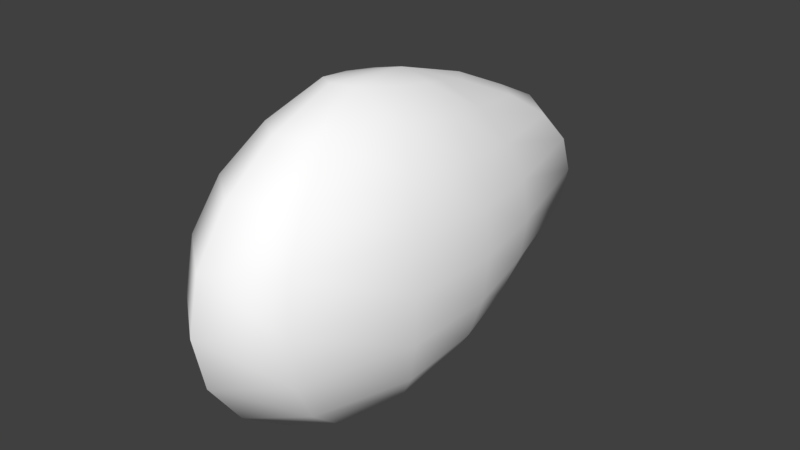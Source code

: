 # Source: Stone.blend  (saved by Blender 2.79.0; exported with 4.5.12 LTS)
import bpy
from mathutils import Matrix  # noqa: F401  (used for matrix-valued properties, if any)

bpy.ops.wm.read_factory_settings(use_empty=True)
scene = bpy.context.scene
scene.name = 'Scene'

# ---- collections
col_collection_1 = bpy.data.collections.new('Collection 1'); scene.collection.children.link(col_collection_1)

# ---- materials (node trees are filled in below, after node groups)
mat_woodaxe = bpy.data.materials.new('WoodAxe')
mat_woodaxe.alpha_threshold = 0.0
mat_woodaxe.use_transparent_shadow = False
mat_woodaxe.diffuse_color = (1.0, 1.0, 1.0, 1.0)
mat_woodaxe.specular_color = (0.0, 0.0, 0.0)
mat_woodaxe.roughness = 0.5

# ---- material node trees

# ---- world
world_world = bpy.data.worlds.new('World'); scene.world = world_world
world_world.color = (0.05088, 0.05088, 0.05088)
world_world.use_sun_shadow = False
world_world.sun_shadow_jitter_overblur = 0.0
world_world.cycles.sampling_method = 'MANUAL'

# ---- meshes
me_stone = bpy.data.meshes.new('Stone')
me_stone.from_pydata([(0.0, 0.0006316, 0.0514), (0.0, -0.02971, 0.05467), (0.006063, -0.02597, 0.0541), (0.00981, -0.01227, 0.0513), (0.008746, 0.009274, 0.04674), (0.005406, 0.02326, 0.04239), (0.0, 0.0286, 0.04239), (-0.005406, 0.02326, 0.04239), (-0.008746, 0.009274, 0.04674), (-0.00981, -0.01227, 0.0513), (-0.006063, -0.02597, 0.0541), (0.0, -0.05188, 0.04651), (0.01153, -0.04337, 0.04514), (0.01866, -0.0207, 0.04359), (0.01664, 0.01707, 0.03791), (0.01028, 0.04316, 0.0328), (0.0, 0.05204, 0.03168), (-0.01028, 0.04316, 0.0328), (-0.01664, 0.01707, 0.03791), (-0.01866, -0.0207, 0.04359), (-0.01153, -0.04337, 0.04514), (0.0, -0.06946, 0.03379), (0.01587, -0.05718, 0.03279), (0.02568, -0.02597, 0.03279), (0.0229, 0.02326, 0.0262), (0.01415, 0.05732, 0.02301), (0.0, 0.06954, 0.02301), (-0.01415, 0.05732, 0.02301), (-0.0229, 0.02326, 0.0262), (-0.02568, -0.02597, 0.03279), (-0.01587, -0.05718, 0.03279), (0.0, -0.08076, 0.01776), (0.01866, -0.06605, 0.01724), (0.03019, -0.02936, 0.01724), (0.02692, 0.02723, 0.01377), (0.01664, 0.06641, 0.0121), (0.0, 0.08077, 0.0121), (-0.01664, 0.06641, 0.0121), (-0.02692, 0.02723, 0.01377), (-0.03019, -0.02936, 0.01724), (-0.01866, -0.06605, 0.01724), (0.0, -0.08465, 2.546e-08), (0.01962, -0.0691, 2.429e-08), (0.03174, -0.03052, 2.138e-08), (0.0283, 0.0286, 1.691e-08), (0.01749, 0.06954, 1.382e-08), (0.0, 0.08465, 1.268e-08), (-0.01749, 0.06954, 1.382e-08), (-0.0283, 0.0286, 1.691e-08), (-0.03174, -0.03052, 2.138e-08), (-0.01962, -0.0691, 2.429e-08), (0.0, -0.08076, -0.01776), (0.01866, -0.06605, -0.01724), (0.03019, -0.02936, -0.01724), (0.02692, 0.02723, -0.01377), (0.01664, 0.06641, -0.0121), (0.0, 0.08077, -0.0121), (-0.01664, 0.06641, -0.0121), (-0.02692, 0.02723, -0.01377), (-0.03019, -0.02936, -0.01724), (-0.01866, -0.06605, -0.01724), (0.0, -0.06946, -0.03379), (0.01587, -0.05718, -0.03279), (0.02568, -0.02597, -0.03279), (0.0229, 0.02326, -0.0262), (0.01415, 0.05732, -0.02301), (0.0, 0.06954, -0.02301), (-0.01415, 0.05732, -0.02301), (-0.0229, 0.02326, -0.0262), (-0.02568, -0.02597, -0.03279), (-0.01587, -0.05718, -0.03279), (0.0, -0.05188, -0.04651), (0.01153, -0.04337, -0.04514), (0.01866, -0.0207, -0.04359), (0.01664, 0.01707, -0.03791), (0.01028, 0.04316, -0.0328), (0.0, 0.05204, -0.03168), (-0.01028, 0.04316, -0.0328), (-0.01664, 0.01707, -0.03791), (-0.01866, -0.0207, -0.04359), (-0.01153, -0.04337, -0.04514), (0.0, -0.02971, -0.05467), (0.006063, -0.02597, -0.05375), (0.00981, -0.01405, -0.05124), (0.008746, 0.009274, -0.04663), (0.005406, 0.02326, -0.04443), (0.0, 0.0286, -0.04239), (-0.005406, 0.02326, -0.04443), (-0.008746, 0.009274, -0.04786), (-0.00981, -0.01405, -0.05124), (-0.006063, -0.02597, -0.05375), (0.0, 0.0006316, -0.05218), (0.01036, 0.0006316, 0.0488), (0.01971, 0.0006316, 0.04046), (0.02713, 0.0006316, 0.0294), (0.03189, 0.0006316, 0.01546), (0.03353, 0.0006316, 9.88e-06), (0.03189, 0.0006316, -0.01544), (0.02713, 0.0006316, -0.02938), (0.01971, 0.0006316, -0.04044), (0.01036, 0.0006316, -0.04879), (-0.01036, 0.0006316, 0.0488), (-0.01971, 0.0006316, 0.04046), (-0.02713, 0.0006316, 0.0294), (-0.03189, 0.0006316, 0.01546), (-0.03353, 0.0006316, 9.88e-06), (-0.03189, 0.0006316, -0.01544), (-0.02713, 0.0006316, -0.02938), (-0.01971, 0.0006316, -0.04044), (-0.01036, 0.0006316, -0.04754)], [], [(0, 1, 2), (0, 2, 3), (0, 4, 5), (0, 5, 6), (0, 6, 7), (0, 7, 8), (0, 9, 10), (0, 10, 1), (1, 11, 12, 2), (2, 12, 13, 3), (4, 14, 15, 5), (5, 15, 16, 6), (6, 16, 17, 7), (7, 17, 18, 8), (9, 19, 20, 10), (10, 20, 11, 1), (11, 21, 22, 12), (12, 22, 23, 13), (14, 24, 25, 15), (15, 25, 26, 16), (16, 26, 27, 17), (17, 27, 28, 18), (19, 29, 30, 20), (20, 30, 21, 11), (21, 31, 32, 22), (22, 32, 33, 23), (24, 34, 35, 25), (25, 35, 36, 26), (26, 36, 37, 27), (27, 37, 38, 28), (29, 39, 40, 30), (30, 40, 31, 21), (31, 41, 42, 32), (32, 42, 43, 33), (34, 44, 45, 35), (35, 45, 46, 36), (36, 46, 47, 37), (37, 47, 48, 38), (39, 49, 50, 40), (40, 50, 41, 31), (41, 51, 52, 42), (42, 52, 53, 43), (44, 54, 55, 45), (45, 55, 56, 46), (46, 56, 57, 47), (47, 57, 58, 48), (49, 59, 60, 50), (50, 60, 51, 41), (51, 61, 62, 52), (52, 62, 63, 53), (54, 64, 65, 55), (55, 65, 66, 56), (56, 66, 67, 57), (57, 67, 68, 58), (59, 69, 70, 60), (60, 70, 61, 51), (61, 71, 72, 62), (62, 72, 73, 63), (64, 74, 75, 65), (65, 75, 76, 66), (66, 76, 77, 67), (67, 77, 78, 68), (69, 79, 80, 70), (70, 80, 71, 61), (71, 81, 82, 72), (72, 82, 83, 73), (74, 84, 85, 75), (75, 85, 86, 76), (76, 86, 87, 77), (77, 87, 88, 78), (79, 89, 90, 80), (80, 90, 81, 71), (81, 91, 82), (82, 91, 83), (84, 91, 85), (85, 91, 86), (86, 91, 87), (87, 91, 88), (89, 91, 90), (90, 91, 81), (3, 13, 93, 92), (92, 93, 14, 4), (4, 0, 92), (92, 0, 3), (13, 23, 94, 93), (93, 94, 24, 14), (23, 33, 95, 94), (94, 95, 34, 24), (33, 43, 96, 95), (95, 96, 44, 34), (43, 53, 97, 96), (96, 97, 54, 44), (53, 63, 98, 97), (97, 98, 64, 54), (63, 73, 99, 98), (98, 99, 74, 64), (73, 83, 100, 99), (99, 100, 84, 74), (83, 91, 100), (100, 91, 84), (8, 18, 102, 101), (101, 102, 19, 9), (9, 0, 101), (101, 0, 8), (18, 28, 103, 102), (102, 103, 29, 19), (28, 38, 104, 103), (103, 104, 39, 29), (38, 48, 105, 104), (104, 105, 49, 39), (48, 58, 106, 105), (105, 106, 59, 49), (58, 68, 107, 106), (106, 107, 69, 59), (68, 78, 108, 107), (107, 108, 79, 69), (78, 88, 109, 108), (108, 109, 89, 79), (88, 91, 109), (109, 91, 89)])
me_stone.polygons.foreach_set('use_smooth', [True] * 120)
_uv = me_stone.uv_layers.new(name='UVMap')
_uv.uv.foreach_set('vector', [0.2434, 0.3666, 0.1613, 0.3657, 0.177, 0.3506, 0.2434, 0.3666, 0.177, 0.3506, 0.2062, 0.3426, 0.2434, 0.3666, 0.2714, 0.3382, 0.3087, 0.343, 0.2434, 0.3666, 0.3087, 0.343, 0.3249, 0.3631, 0.2434, 0.3666, 0.3249, 0.3631, 0.3076, 0.3852, 0.2434, 0.3666, 0.3076, 0.3852, 0.2767, 0.3931, 0.2434, 0.3666, 0.2143, 0.3941, 0.1787, 0.386, 0.2434, 0.3666, 0.1787, 0.386, 0.1613, 0.3657, 0.1613, 0.3657, 0.09803, 0.3654, 0.1158, 0.3336, 0.177, 0.3506, 0.177, 0.3506, 0.1158, 0.3336, 0.1877, 0.3186, 0.2062, 0.3426, 0.2714, 0.3382, 0.2909, 0.3129, 0.363, 0.306, 0.3087, 0.343, 0.3087, 0.343, 0.363, 0.306, 0.3916, 0.3575, 0.3249, 0.3631, 0.3249, 0.3631, 0.3916, 0.3575, 0.3736, 0.4012, 0.3076, 0.3852, 0.3076, 0.3852, 0.3736, 0.4012, 0.2947, 0.4153, 0.2767, 0.3931, 0.2143, 0.3941, 0.1802, 0.4123, 0.1073, 0.3991, 0.1787, 0.386, 0.1787, 0.386, 0.1073, 0.3991, 0.09803, 0.3654, 0.1613, 0.3657, 0.09803, 0.3654, 0.04635, 0.3722, 0.07348, 0.3059, 0.1158, 0.3336, 0.1158, 0.3336, 0.07348, 0.3059, 0.1715, 0.2819, 0.1877, 0.3186, 0.2909, 0.3129, 0.316, 0.2717, 0.3996, 0.2835, 0.363, 0.306, 0.363, 0.306, 0.3996, 0.2835, 0.4423, 0.3096, 0.3916, 0.3575, 0.3916, 0.3575, 0.4457, 0.3794, 0.403, 0.4168, 0.3736, 0.4012, 0.3736, 0.4012, 0.403, 0.4168, 0.3157, 0.4423, 0.2947, 0.4153, 0.1802, 0.4123, 0.1676, 0.4509, 0.07509, 0.4258, 0.1073, 0.3991, 0.1073, 0.3991, 0.07509, 0.4258, 0.04635, 0.3722, 0.09803, 0.3654, 0.04635, 0.3722, 0.01827, 0.2898, 0.05843, 0.2639, 0.07348, 0.3059, 0.07348, 0.3059, 0.05843, 0.2639, 0.1613, 0.2428, 0.1715, 0.2819, 0.316, 0.2717, 0.3285, 0.238, 0.4164, 0.2495, 0.3996, 0.2835, 0.3996, 0.2835, 0.4164, 0.2495, 0.4767, 0.2629, 0.4423, 0.3096, 0.4457, 0.3794, 0.4749, 0.4401, 0.4185, 0.4758, 0.403, 0.4168, 0.403, 0.4168, 0.4185, 0.4758, 0.3282, 0.4887, 0.3157, 0.4423, 0.1676, 0.4509, 0.162, 0.4887, 0.05173, 0.4599, 0.07509, 0.4258, 0.07509, 0.4258, 0.05173, 0.4599, 0.01432, 0.4349, 0.04635, 0.3722, 0.01827, 0.2898, 0.004901, 0.2034, 0.05559, 0.2044, 0.05843, 0.2639, 0.05843, 0.2639, 0.05559, 0.2044, 0.1609, 0.2044, 0.1613, 0.2428, 0.3285, 0.238, 0.3315, 0.2044, 0.4222, 0.2044, 0.4164, 0.2495, 0.4164, 0.2495, 0.4222, 0.2044, 0.4882, 0.2072, 0.4767, 0.2629, 0.4749, 0.4401, 0.4862, 0.5175, 0.4218, 0.5304, 0.4185, 0.4758, 0.4185, 0.4758, 0.4218, 0.5304, 0.326, 0.5335, 0.3282, 0.4887, 0.162, 0.4887, 0.1587, 0.5319, 0.05064, 0.5175, 0.05173, 0.4599, 0.05173, 0.4599, 0.05064, 0.5175, 0.00362, 0.5022, 0.01432, 0.4349, 0.004901, 0.2034, 0.01461, 0.1467, 0.06393, 0.1621, 0.05559, 0.2044, 0.05559, 0.2044, 0.06393, 0.1621, 0.1641, 0.1678, 0.1609, 0.2044, 0.3315, 0.2044, 0.3277, 0.1659, 0.4146, 0.1678, 0.4222, 0.2044, 0.4222, 0.2044, 0.4146, 0.1678, 0.4858, 0.1428, 0.4882, 0.2072, 0.4862, 0.5175, 0.4755, 0.5787, 0.4156, 0.5818, 0.4218, 0.5304, 0.4218, 0.5304, 0.4156, 0.5818, 0.3251, 0.5772, 0.326, 0.5335, 0.1587, 0.5319, 0.1618, 0.5756, 0.06165, 0.5756, 0.05064, 0.5175, 0.05064, 0.5175, 0.06165, 0.5756, 0.01142, 0.5756, 0.00362, 0.5022, 0.01461, 0.1467, 0.03628, 0.1095, 0.08996, 0.1316, 0.06393, 0.1621, 0.06393, 0.1621, 0.08996, 0.1316, 0.1706, 0.1364, 0.1641, 0.1678, 0.3277, 0.1659, 0.3178, 0.1393, 0.4097, 0.1238, 0.4146, 0.1678, 0.4146, 0.1678, 0.4097, 0.1238, 0.466, 0.1145, 0.4858, 0.1428, 0.4755, 0.5787, 0.4538, 0.6201, 0.404, 0.6217, 0.4156, 0.5818, 0.4156, 0.5818, 0.404, 0.6217, 0.3234, 0.6155, 0.3251, 0.5772, 0.1618, 0.5756, 0.171, 0.6201, 0.08579, 0.6201, 0.06165, 0.5756, 0.06165, 0.5756, 0.08579, 0.6201, 0.03302, 0.6201, 0.01142, 0.5756, 0.03628, 0.1095, 0.06964, 0.07109, 0.1258, 0.09222, 0.08996, 0.1316, 0.08996, 0.1316, 0.1258, 0.09222, 0.1841, 0.09895, 0.1706, 0.1364, 0.3178, 0.1393, 0.3, 0.0951, 0.3851, 0.07815, 0.4097, 0.1238, 0.4097, 0.1238, 0.3851, 0.07815, 0.4165, 0.06244, 0.466, 0.1145, 0.4538, 0.6201, 0.4287, 0.6582, 0.3787, 0.6501, 0.404, 0.6217, 0.404, 0.6217, 0.3787, 0.6501, 0.3041, 0.6486, 0.3234, 0.6155, 0.171, 0.6201, 0.1854, 0.6514, 0.1234, 0.6514, 0.08579, 0.6201, 0.08579, 0.6201, 0.1234, 0.6514, 0.06816, 0.6562, 0.03302, 0.6201, 0.06964, 0.07109, 0.1347, 0.04968, 0.177, 0.06409, 0.1258, 0.09222, 0.1258, 0.09222, 0.177, 0.06409, 0.2059, 0.06985, 0.1841, 0.09895, 0.3, 0.0951, 0.2899, 0.06288, 0.3362, 0.05062, 0.3851, 0.07815, 0.3851, 0.07815, 0.3362, 0.05062, 0.3617, 0.03585, 0.4165, 0.06244, 0.4287, 0.6582, 0.3565, 0.6839, 0.3259, 0.6778, 0.3787, 0.6501, 0.3787, 0.6501, 0.3259, 0.6778, 0.289, 0.6722, 0.3041, 0.6486, 0.1854, 0.6514, 0.1961, 0.6714, 0.1636, 0.6862, 0.1234, 0.6514, 0.1234, 0.6514, 0.1636, 0.6862, 0.1451, 0.6994, 0.06816, 0.6562, 0.1347, 0.04968, 0.2434, 0.03089, 0.177, 0.06409, 0.177, 0.06409, 0.2434, 0.03089, 0.2059, 0.06985, 0.2899, 0.06288, 0.2434, 0.03089, 0.3362, 0.05062, 0.3673, 0.7022, 0.2434, 0.712, 0.3565, 0.6839, 0.3617, 0.03585, 0.2434, 0.03089, 0.3264, 0.01515, 0.3259, 0.6778, 0.2434, 0.712, 0.289, 0.6722, 0.1961, 0.6714, 0.2434, 0.712, 0.1636, 0.6862, 0.1636, 0.6862, 0.2434, 0.712, 0.1451, 0.6994, 0.2062, 0.3426, 0.1877, 0.3186, 0.2434, 0.3139, 0.2434, 0.3393, 0.2434, 0.3393, 0.2434, 0.3139, 0.2909, 0.3129, 0.2714, 0.3382, 0.2714, 0.3382, 0.2434, 0.3666, 0.2434, 0.3393, 0.2434, 0.3393, 0.2434, 0.3666, 0.2062, 0.3426, 0.1877, 0.3186, 0.1715, 0.2819, 0.2434, 0.2703, 0.2434, 0.3139, 0.2434, 0.3139, 0.2434, 0.2703, 0.316, 0.2717, 0.2909, 0.3129, 0.1715, 0.2819, 0.1613, 0.2428, 0.2434, 0.2351, 0.2434, 0.2703, 0.2434, 0.2703, 0.2434, 0.2351, 0.3285, 0.238, 0.316, 0.2717, 0.1613, 0.2428, 0.1609, 0.2044, 0.2434, 0.2044, 0.2434, 0.2351, 0.2434, 0.2351, 0.2434, 0.2044, 0.3315, 0.2044, 0.3285, 0.238, 0.1609, 0.2044, 0.1641, 0.1678, 0.2434, 0.1678, 0.2434, 0.2044, 0.2434, 0.2044, 0.2434, 0.1678, 0.3277, 0.1659, 0.3315, 0.2044, 0.1641, 0.1678, 0.1706, 0.1364, 0.2434, 0.1432, 0.2434, 0.1678, 0.2434, 0.1678, 0.2434, 0.1432, 0.3178, 0.1393, 0.3277, 0.1659, 0.1706, 0.1364, 0.1841, 0.09895, 0.2434, 0.1018, 0.2434, 0.1432, 0.2434, 0.1432, 0.2434, 0.1018, 0.3, 0.0951, 0.3178, 0.1393, 0.1841, 0.09895, 0.2059, 0.06985, 0.2434, 0.06985, 0.2434, 0.1018, 0.2434, 0.1018, 0.2434, 0.06985, 0.2899, 0.06288, 0.3, 0.0951, 0.2059, 0.06985, 0.2434, 0.03089, 0.2434, 0.06985, 0.2434, 0.06985, 0.2434, 0.03089, 0.2899, 0.06288, 0.2767, 0.3931, 0.2947, 0.4153, 0.2434, 0.4233, 0.2419, 0.401, 0.2419, 0.401, 0.2434, 0.4233, 0.1802, 0.4123, 0.2143, 0.3941, 0.2143, 0.3941, 0.2434, 0.3666, 0.2419, 0.401, 0.2419, 0.401, 0.2434, 0.3666, 0.2767, 0.3931, 0.2947, 0.4153, 0.3157, 0.4423, 0.2434, 0.4479, 0.2434, 0.4233, 0.2434, 0.4233, 0.2434, 0.4479, 0.1676, 0.4509, 0.1802, 0.4123, 0.3157, 0.4423, 0.3282, 0.4887, 0.2434, 0.4916, 0.2434, 0.4479, 0.2434, 0.4479, 0.2434, 0.4916, 0.162, 0.4887, 0.1676, 0.4509, 0.3282, 0.4887, 0.326, 0.5335, 0.2434, 0.5366, 0.2434, 0.4916, 0.2434, 0.4916, 0.2434, 0.5366, 0.1587, 0.5319, 0.162, 0.4887, 0.326, 0.5335, 0.3251, 0.5772, 0.2434, 0.571, 0.2434, 0.5366, 0.2434, 0.5366, 0.2434, 0.571, 0.1618, 0.5756, 0.1587, 0.5319, 0.3251, 0.5772, 0.3234, 0.6155, 0.2434, 0.6201, 0.2434, 0.571, 0.2434, 0.571, 0.2434, 0.6201, 0.171, 0.6201, 0.1618, 0.5756, 0.3234, 0.6155, 0.3041, 0.6486, 0.2434, 0.647, 0.2434, 0.6201, 0.2434, 0.6201, 0.2434, 0.647, 0.1854, 0.6514, 0.171, 0.6201, 0.3041, 0.6486, 0.289, 0.6722, 0.2434, 0.6647, 0.2434, 0.647, 0.2434, 0.647, 0.2434, 0.6647, 0.1961, 0.6714, 0.1854, 0.6514, 0.289, 0.6722, 0.2434, 0.712, 0.2434, 0.6647, 0.2434, 0.6647, 0.2434, 0.712, 0.1961, 0.6714])
me_stone.materials.append(mat_woodaxe)
me_stone.use_remesh_preserve_volume = False
me_stone.use_remesh_preserve_attributes = False
me_stone.use_mirror_vertex_groups = False
me_stone.update()

# ---- objects
ob_stone_mqo = bpy.data.objects.new('Stone_mqo', None)
ob_stone = bpy.data.objects.new('Stone', me_stone)

# ---- transforms, parenting, visibility, modifiers, constraints
ob_stone_mqo.location = (0.0, 0.0, 0.0)
ob_stone_mqo.rotation_euler = (1.571, 0.0, 0.0)
ob_stone_mqo.empty_image_offset = (0.0, 0.0)
ob_stone_mqo.lineart.crease_threshold = 0.0
ob_stone.parent = ob_stone_mqo
ob_stone.location = (0.0, 0.0, 0.0)
ob_stone.rotation_euler = (-1.571, -0.0, 0.0)
ob_stone.lineart.crease_threshold = 0.0

# ---- collection membership
col_collection_1.objects.link(ob_stone_mqo)
col_collection_1.objects.link(ob_stone)

# ---- scene / render settings (as saved in the file)
scene.frame_start = 1; scene.frame_end = 250; scene.frame_set(1)
scene.render.engine = 'BLENDER_EEVEE_NEXT'
scene.render.resolution_percentage = 50
scene.render.dither_intensity = 0.0
scene.cycles.use_denoising = False
scene.cycles.samples = 128
scene.cycles.sampling_pattern = 'TABULATED_SOBOL'
scene.cycles.use_adaptive_sampling = False
scene.cycles.use_light_tree = False
scene.cycles.blur_glossy = 0.0
scene.cycles.sample_clamp_indirect = 0.0
scene.view_settings.view_transform = 'Standard'
bpy.context.view_layer.update()

# ---- added for rendering (the .blend has no active camera and no usable light): camera, sun
cam_auto = bpy.data.cameras.new('AutoCamera')
cam_auto.lens = 50.0
cam_auto.sensor_width = 36.0
cam_auto.clip_end = 1000.0
ob_auto_camera = bpy.data.objects.new('AutoCamera', cam_auto)
scene.collection.objects.link(ob_auto_camera)
ob_auto_camera.location = (0.19652, -0.235824, 0.157216)
ob_auto_camera.rotation_euler = (1.09748, -7.21219e-08, 0.694738)
scene.camera = ob_auto_camera
light_auto_sun = bpy.data.lights.new('AutoSun', 'SUN')
light_auto_sun.energy = 3.0
light_auto_sun.angle = 0.0523599
ob_auto_sun = bpy.data.objects.new('AutoSun', light_auto_sun)
scene.collection.objects.link(ob_auto_sun)
ob_auto_sun.rotation_euler = (0.872665, 0.174533, 0.523599)
bpy.context.view_layer.update()
